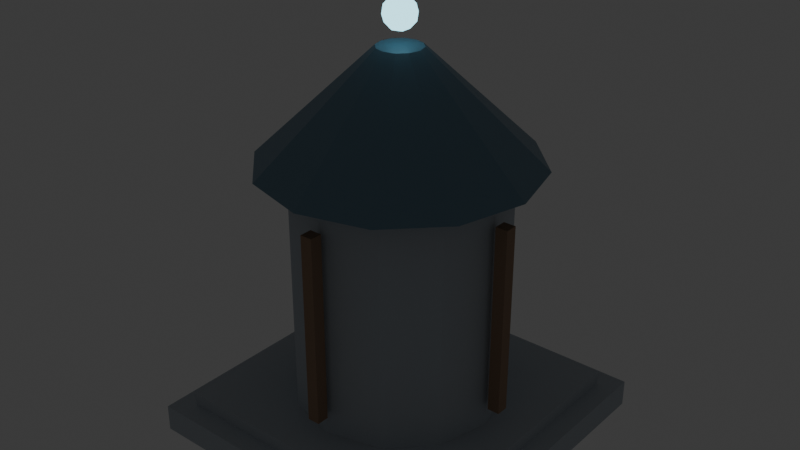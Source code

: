 # Source: archive-spire.blend  (saved by Blender 5.1.30; exported with 4.5.12 LTS)
import bpy
from mathutils import Matrix  # noqa: F401  (used for matrix-valued properties, if any)

bpy.ops.wm.read_factory_settings(use_empty=True)
scene = bpy.context.scene
scene.name = 'Scene'

# ---- collections
col_collection = bpy.data.collections.new('Collection'); scene.collection.children.link(col_collection)

# ---- materials (node trees are filled in below, after node groups)
mat_mat_archive_stone = bpy.data.materials.new('MAT_archive_stone')
mat_mat_archive_stone.diffuse_color = (0.4667, 0.5137, 0.5608, 1.0)
mat_mat_archive_timber = bpy.data.materials.new('MAT_archive_timber')
mat_mat_archive_timber.diffuse_color = (0.3294, 0.2118, 0.1373, 1.0)
mat_mat_archive_roof = bpy.data.materials.new('MAT_archive_roof')
mat_mat_archive_roof.diffuse_color = (0.1608, 0.2667, 0.3451, 1.0)
mat_mat_archive_beacon = bpy.data.materials.new('MAT_archive_beacon')
mat_mat_archive_beacon.diffuse_color = (0.3843, 0.8667, 1.0, 1.0)

# ---- material node trees
mat_mat_archive_stone.use_nodes = True; mat_mat_archive_stone.node_tree.nodes.clear()
_N = mat_mat_archive_stone.node_tree.nodes; _L = mat_mat_archive_stone.node_tree.links
n0 = _N.new('ShaderNodeBsdfPrincipled'); n0.name = 'Principled BSDF'; n0.location = (-200, 100)
n0.inputs[0].default_value = (0.4667, 0.5137, 0.5608, 1.0)
n0.inputs[2].default_value = 0.82
n1 = _N.new('ShaderNodeOutputMaterial'); n1.name = 'Material Output'; n1.location = (200, 100)
_L.new(n0.outputs[0], n1.inputs[0])
n1.is_active_output = True
mat_mat_archive_timber.use_nodes = True; mat_mat_archive_timber.node_tree.nodes.clear()
_N = mat_mat_archive_timber.node_tree.nodes; _L = mat_mat_archive_timber.node_tree.links
n0 = _N.new('ShaderNodeBsdfPrincipled'); n0.name = 'Principled BSDF'; n0.location = (-200, 100)
n0.inputs[0].default_value = (0.3294, 0.2118, 0.1373, 1.0)
n0.inputs[2].default_value = 0.7
n1 = _N.new('ShaderNodeOutputMaterial'); n1.name = 'Material Output'; n1.location = (200, 100)
_L.new(n0.outputs[0], n1.inputs[0])
n1.is_active_output = True
mat_mat_archive_roof.use_nodes = True; mat_mat_archive_roof.node_tree.nodes.clear()
_N = mat_mat_archive_roof.node_tree.nodes; _L = mat_mat_archive_roof.node_tree.links
n0 = _N.new('ShaderNodeBsdfPrincipled'); n0.name = 'Principled BSDF'; n0.location = (-200, 100)
n0.inputs[0].default_value = (0.1608, 0.2667, 0.3451, 1.0)
n0.inputs[1].default_value = 0.28
n0.inputs[2].default_value = 0.42
n1 = _N.new('ShaderNodeOutputMaterial'); n1.name = 'Material Output'; n1.location = (200, 100)
_L.new(n0.outputs[0], n1.inputs[0])
n1.is_active_output = True
mat_mat_archive_beacon.use_nodes = True; mat_mat_archive_beacon.node_tree.nodes.clear()
_N = mat_mat_archive_beacon.node_tree.nodes; _L = mat_mat_archive_beacon.node_tree.links
n0 = _N.new('ShaderNodeBsdfPrincipled'); n0.name = 'Principled BSDF'; n0.location = (-200, 100)
n0.inputs[0].default_value = (0.3843, 0.8667, 1.0, 1.0)
n0.inputs[2].default_value = 0.24
n0.inputs[27].default_value = (0.3843, 0.8667, 1.0, 1.0)
n0.inputs[28].default_value = 2.2
n1 = _N.new('ShaderNodeOutputMaterial'); n1.name = 'Material Output'; n1.location = (200, 100)
_L.new(n0.outputs[0], n1.inputs[0])
n1.is_active_output = True

# ---- world
world_world = bpy.data.worlds.new('World'); scene.world = world_world
world_world.use_nodes = True; world_world.node_tree.nodes.clear()
_N = world_world.node_tree.nodes; _L = world_world.node_tree.links
n0 = _N.new('ShaderNodeOutputWorld'); n0.name = 'World Output'; n0.location = (200, 100)
n1 = _N.new('ShaderNodeBackground'); n1.name = 'Background'; n1.location = (-200, 100)
n1.inputs[0].default_value = (0.05088, 0.05088, 0.05088, 1.0)
_L.new(n1.outputs[0], n0.inputs[0])
n0.is_active_output = True
world_world.color = (0.05088, 0.05088, 0.05088)
world_world.sun_shadow_jitter_overblur = 0.0

# ---- meshes
me_cube = bpy.data.meshes.new('Cube')
me_cube.from_pydata([(-4.8, -4.8, -0.4), (-4.8, -4.8, 0.4), (-4.8, 4.8, -0.4), (-4.8, 4.8, 0.4), (4.8, -4.8, -0.4), (4.8, -4.8, 0.4), (4.8, 4.8, -0.4), (4.8, 4.8, 0.4)], [], [(0, 1, 3, 2), (2, 3, 7, 6), (6, 7, 5, 4), (4, 5, 1, 0), (2, 6, 4, 0), (7, 3, 1, 5)])
_uv = me_cube.uv_layers.new(name='UVMap')
_uv.uv.foreach_set('vector', [0.375, 0.0, 0.625, 0.0, 0.625, 0.25, 0.375, 0.25, 0.375, 0.25, 0.625, 0.25, 0.625, 0.5, 0.375, 0.5, 0.375, 0.5, 0.625, 0.5, 0.625, 0.75, 0.375, 0.75, 0.375, 0.75, 0.625, 0.75, 0.625, 1.0, 0.375, 1.0, 0.125, 0.5, 0.375, 0.5, 0.375, 0.75, 0.125, 0.75, 0.625, 0.5, 0.875, 0.5, 0.875, 0.75, 0.625, 0.75])
me_cube.materials.append(mat_mat_archive_stone)
me_cube.update()
me_cube_001 = bpy.data.meshes.new('Cube.001')
me_cube_001.from_pydata([(-4.2, -4.2, -0.2), (-4.2, -4.2, 0.2), (-4.2, 4.2, -0.2), (-4.2, 4.2, 0.2), (4.2, -4.2, -0.2), (4.2, -4.2, 0.2), (4.2, 4.2, -0.2), (4.2, 4.2, 0.2)], [], [(0, 1, 3, 2), (2, 3, 7, 6), (6, 7, 5, 4), (4, 5, 1, 0), (2, 6, 4, 0), (7, 3, 1, 5)])
_uv = me_cube_001.uv_layers.new(name='UVMap')
_uv.uv.foreach_set('vector', [0.375, 0.0, 0.625, 0.0, 0.625, 0.25, 0.375, 0.25, 0.375, 0.25, 0.625, 0.25, 0.625, 0.5, 0.375, 0.5, 0.375, 0.5, 0.625, 0.5, 0.625, 0.75, 0.375, 0.75, 0.375, 0.75, 0.625, 0.75, 0.625, 1.0, 0.375, 1.0, 0.125, 0.5, 0.375, 0.5, 0.375, 0.75, 0.125, 0.75, 0.625, 0.5, 0.875, 0.5, 0.875, 0.75, 0.625, 0.75])
me_cube_001.materials.append(mat_mat_archive_stone)
me_cube_001.update()
me_cylinder = bpy.data.meshes.new('Cylinder')
me_cylinder.from_pydata([(0.0, 3.1, -3.6), (0.0, 3.1, 3.6), (1.55, 2.685, -3.6), (1.55, 2.685, 3.6), (2.685, 1.55, -3.6), (2.685, 1.55, 3.6), (3.1, 0.0, -3.6), (3.1, 0.0, 3.6), (2.685, -1.55, -3.6), (2.685, -1.55, 3.6), (1.55, -2.685, -3.6), (1.55, -2.685, 3.6), (0.0, -3.1, -3.6), (0.0, -3.1, 3.6), (-1.55, -2.685, -3.6), (-1.55, -2.685, 3.6), (-2.685, -1.55, -3.6), (-2.685, -1.55, 3.6), (-3.1, 0.0, -3.6), (-3.1, 0.0, 3.6), (-2.685, 1.55, -3.6), (-2.685, 1.55, 3.6), (-1.55, 2.685, -3.6), (-1.55, 2.685, 3.6)], [], [(0, 1, 3, 2), (2, 3, 5, 4), (4, 5, 7, 6), (6, 7, 9, 8), (8, 9, 11, 10), (10, 11, 13, 12), (12, 13, 15, 14), (14, 15, 17, 16), (16, 17, 19, 18), (18, 19, 21, 20), (3, 1, 23, 21, 19, 17, 15, 13, 11, 9, 7, 5), (20, 21, 23, 22), (22, 23, 1, 0), (0, 2, 4, 6, 8, 10, 12, 14, 16, 18, 20, 22)])
_uv = me_cylinder.uv_layers.new(name='UVMap')
_uv.uv.foreach_set('vector', [1.0, 0.5, 1.0, 1.0, 0.9167, 1.0, 0.9167, 0.5, 0.9167, 0.5, 0.9167, 1.0, 0.8333, 1.0, 0.8333, 0.5, 0.8333, 0.5, 0.8333, 1.0, 0.75, 1.0, 0.75, 0.5, 0.75, 0.5, 0.75, 1.0, 0.6667, 1.0, 0.6667, 0.5, 0.6667, 0.5, 0.6667, 1.0, 0.5833, 1.0, 0.5833, 0.5, 0.5833, 0.5, 0.5833, 1.0, 0.5, 1.0, 0.5, 0.5, 0.5, 0.5, 0.5, 1.0, 0.4167, 1.0, 0.4167, 0.5, 0.4167, 0.5, 0.4167, 1.0, 0.3333, 1.0, 0.3333, 0.5, 0.3333, 0.5, 0.3333, 1.0, 0.25, 1.0, 0.25, 0.5, 0.25, 0.5, 0.25, 1.0, 0.1667, 1.0, 0.1667, 0.5, 0.37, 0.4578, 0.25, 0.49, 0.13, 0.4578, 0.04215, 0.37, 0.01, 0.25, 0.04215, 0.13, 0.13, 0.04215, 0.25, 0.01, 0.37, 0.04215, 0.4578, 0.13, 0.49, 0.25, 0.4578, 0.37, 0.1667, 0.5, 0.1667, 1.0, 0.08333, 1.0, 0.08333, 0.5, 0.08333, 0.5, 0.08333, 1.0, 7.451e-08, 1.0, 7.451e-08, 0.5, 0.75, 0.49, 0.87, 0.4578, 0.9578, 0.37, 0.99, 0.25, 0.9578, 0.13, 0.87, 0.04215, 0.75, 0.01, 0.63, 0.04215, 0.5422, 0.13, 0.51, 0.25, 0.5422, 0.37, 0.63, 0.4578])
me_cylinder.materials.append(mat_mat_archive_stone)
me_cylinder.update()
me_cube_002 = bpy.data.meshes.new('Cube.002')
me_cube_002.from_pydata([(-0.18, -0.18, -2.8), (-0.18, -0.18, 2.8), (-0.18, 0.18, -2.8), (-0.18, 0.18, 2.8), (0.18, -0.18, -2.8), (0.18, -0.18, 2.8), (0.18, 0.18, -2.8), (0.18, 0.18, 2.8)], [], [(0, 1, 3, 2), (2, 3, 7, 6), (6, 7, 5, 4), (4, 5, 1, 0), (2, 6, 4, 0), (7, 3, 1, 5)])
_uv = me_cube_002.uv_layers.new(name='UVMap')
_uv.uv.foreach_set('vector', [0.375, 0.0, 0.625, 0.0, 0.625, 0.25, 0.375, 0.25, 0.375, 0.25, 0.625, 0.25, 0.625, 0.5, 0.375, 0.5, 0.375, 0.5, 0.625, 0.5, 0.625, 0.75, 0.375, 0.75, 0.375, 0.75, 0.625, 0.75, 0.625, 1.0, 0.375, 1.0, 0.125, 0.5, 0.375, 0.5, 0.375, 0.75, 0.125, 0.75, 0.625, 0.5, 0.875, 0.5, 0.875, 0.75, 0.625, 0.75])
me_cube_002.materials.append(mat_mat_archive_timber)
me_cube_002.update()
me_cube_003 = bpy.data.meshes.new('Cube.003')
me_cube_003.from_pydata([(-0.18, -0.18, -2.8), (-0.18, -0.18, 2.8), (-0.18, 0.18, -2.8), (-0.18, 0.18, 2.8), (0.18, -0.18, -2.8), (0.18, -0.18, 2.8), (0.18, 0.18, -2.8), (0.18, 0.18, 2.8)], [], [(0, 1, 3, 2), (2, 3, 7, 6), (6, 7, 5, 4), (4, 5, 1, 0), (2, 6, 4, 0), (7, 3, 1, 5)])
_uv = me_cube_003.uv_layers.new(name='UVMap')
_uv.uv.foreach_set('vector', [0.375, 0.0, 0.625, 0.0, 0.625, 0.25, 0.375, 0.25, 0.375, 0.25, 0.625, 0.25, 0.625, 0.5, 0.375, 0.5, 0.375, 0.5, 0.625, 0.5, 0.625, 0.75, 0.375, 0.75, 0.375, 0.75, 0.625, 0.75, 0.625, 1.0, 0.375, 1.0, 0.125, 0.5, 0.375, 0.5, 0.375, 0.75, 0.125, 0.75, 0.625, 0.5, 0.875, 0.5, 0.875, 0.75, 0.625, 0.75])
me_cube_003.materials.append(mat_mat_archive_timber)
me_cube_003.update()
me_cube_004 = bpy.data.meshes.new('Cube.004')
me_cube_004.from_pydata([(-0.18, -0.18, -2.8), (-0.18, -0.18, 2.8), (-0.18, 0.18, -2.8), (-0.18, 0.18, 2.8), (0.18, -0.18, -2.8), (0.18, -0.18, 2.8), (0.18, 0.18, -2.8), (0.18, 0.18, 2.8)], [], [(0, 1, 3, 2), (2, 3, 7, 6), (6, 7, 5, 4), (4, 5, 1, 0), (2, 6, 4, 0), (7, 3, 1, 5)])
_uv = me_cube_004.uv_layers.new(name='UVMap')
_uv.uv.foreach_set('vector', [0.375, 0.0, 0.625, 0.0, 0.625, 0.25, 0.375, 0.25, 0.375, 0.25, 0.625, 0.25, 0.625, 0.5, 0.375, 0.5, 0.375, 0.5, 0.625, 0.5, 0.625, 0.75, 0.375, 0.75, 0.375, 0.75, 0.625, 0.75, 0.625, 1.0, 0.375, 1.0, 0.125, 0.5, 0.375, 0.5, 0.375, 0.75, 0.125, 0.75, 0.625, 0.5, 0.875, 0.5, 0.875, 0.75, 0.625, 0.75])
me_cube_004.materials.append(mat_mat_archive_timber)
me_cube_004.update()
me_cube_005 = bpy.data.meshes.new('Cube.005')
me_cube_005.from_pydata([(-0.18, -0.18, -2.8), (-0.18, -0.18, 2.8), (-0.18, 0.18, -2.8), (-0.18, 0.18, 2.8), (0.18, -0.18, -2.8), (0.18, -0.18, 2.8), (0.18, 0.18, -2.8), (0.18, 0.18, 2.8)], [], [(0, 1, 3, 2), (2, 3, 7, 6), (6, 7, 5, 4), (4, 5, 1, 0), (2, 6, 4, 0), (7, 3, 1, 5)])
_uv = me_cube_005.uv_layers.new(name='UVMap')
_uv.uv.foreach_set('vector', [0.375, 0.0, 0.625, 0.0, 0.625, 0.25, 0.375, 0.25, 0.375, 0.25, 0.625, 0.25, 0.625, 0.5, 0.375, 0.5, 0.375, 0.5, 0.625, 0.5, 0.625, 0.75, 0.375, 0.75, 0.375, 0.75, 0.625, 0.75, 0.625, 1.0, 0.375, 1.0, 0.125, 0.5, 0.375, 0.5, 0.375, 0.75, 0.125, 0.75, 0.625, 0.5, 0.875, 0.5, 0.875, 0.75, 0.625, 0.75])
me_cube_005.materials.append(mat_mat_archive_timber)
me_cube_005.update()
me_cone = bpy.data.meshes.new('Cone')
me_cone.from_pydata([(0.0, 4.0, -1.6), (0.0, 0.65, 1.6), (2.0, 3.464, -1.6), (0.325, 0.5629, 1.6), (3.464, 2.0, -1.6), (0.5629, 0.325, 1.6), (4.0, 0.0, -1.6), (0.65, 0.0, 1.6), (3.464, -2.0, -1.6), (0.5629, -0.325, 1.6), (2.0, -3.464, -1.6), (0.325, -0.5629, 1.6), (0.0, -4.0, -1.6), (0.0, -0.65, 1.6), (-2.0, -3.464, -1.6), (-0.325, -0.5629, 1.6), (-3.464, -2.0, -1.6), (-0.5629, -0.325, 1.6), (-4.0, 0.0, -1.6), (-0.65, 0.0, 1.6), (-3.464, 2.0, -1.6), (-0.5629, 0.325, 1.6), (-2.0, 3.464, -1.6), (-0.325, 0.5629, 1.6)], [], [(0, 1, 3, 2), (2, 3, 5, 4), (4, 5, 7, 6), (6, 7, 9, 8), (8, 9, 11, 10), (10, 11, 13, 12), (12, 13, 15, 14), (14, 15, 17, 16), (16, 17, 19, 18), (18, 19, 21, 20), (3, 1, 23, 21, 19, 17, 15, 13, 11, 9, 7, 5), (20, 21, 23, 22), (22, 23, 1, 0), (0, 2, 4, 6, 8, 10, 12, 14, 16, 18, 20, 22)])
_uv = me_cone.uv_layers.new(name='UVMap')
_uv.uv.foreach_set('vector', [1.0, 0.5, 1.0, 1.0, 0.9167, 1.0, 0.9167, 0.5, 0.9167, 0.5, 0.9167, 1.0, 0.8333, 1.0, 0.8333, 0.5, 0.8333, 0.5, 0.8333, 1.0, 0.75, 1.0, 0.75, 0.5, 0.75, 0.5, 0.75, 1.0, 0.6667, 1.0, 0.6667, 0.5, 0.6667, 0.5, 0.6667, 1.0, 0.5833, 1.0, 0.5833, 0.5, 0.5833, 0.5, 0.5833, 1.0, 0.5, 1.0, 0.5, 0.5, 0.5, 0.5, 0.5, 1.0, 0.4167, 1.0, 0.4167, 0.5, 0.4167, 0.5, 0.4167, 1.0, 0.3333, 1.0, 0.3333, 0.5, 0.3333, 0.5, 0.3333, 1.0, 0.25, 1.0, 0.25, 0.5, 0.25, 0.5, 0.25, 1.0, 0.1667, 1.0, 0.1667, 0.5, 0.37, 0.4578, 0.25, 0.49, 0.13, 0.4578, 0.04215, 0.37, 0.01, 0.25, 0.04215, 0.13, 0.13, 0.04215, 0.25, 0.01, 0.37, 0.04215, 0.4578, 0.13, 0.49, 0.25, 0.4578, 0.37, 0.1667, 0.5, 0.1667, 1.0, 0.08333, 1.0, 0.08333, 0.5, 0.08333, 0.5, 0.08333, 1.0, 7.451e-08, 1.0, 7.451e-08, 0.5, 0.75, 0.49, 0.87, 0.4578, 0.9578, 0.37, 0.99, 0.25, 0.9578, 0.13, 0.87, 0.04215, 0.75, 0.01, 0.63, 0.04215, 0.5422, 0.13, 0.51, 0.25, 0.5422, 0.37, 0.63, 0.4578])
me_cone.materials.append(mat_mat_archive_roof)
me_cone.update()
me_icosphere = bpy.data.meshes.new('Icosphere')
me_icosphere.from_pydata([(0.0, 0.0, -0.48), (0.3473, -0.2523, -0.2147), (-0.1327, -0.4083, -0.2147), (-0.4293, 0.0, -0.2147), (-0.1327, 0.4083, -0.2147), (0.3473, 0.2523, -0.2147), (0.1327, -0.4083, 0.2147), (-0.3473, -0.2523, 0.2147), (-0.3473, 0.2523, 0.2147), (0.1327, 0.4083, 0.2147), (0.4293, 0.0, 0.2147), (0.0, 0.0, 0.48), (-0.07798, -0.24, -0.4083), (0.2042, -0.1483, -0.4083), (0.1262, -0.3883, -0.2524), (0.4083, 0.0, -0.2524), (0.2042, 0.1483, -0.4083), (-0.2524, 0.0, -0.4083), (-0.3303, -0.24, -0.2524), (-0.07798, 0.24, -0.4083), (-0.3303, 0.24, -0.2524), (0.1262, 0.3883, -0.2524), (0.4565, -0.1483, 0.0), (0.4565, 0.1483, 0.0), (0.0, -0.48, 0.0), (0.2821, -0.3883, 0.0), (-0.4565, -0.1483, 0.0), (-0.2821, -0.3883, 0.0), (-0.2821, 0.3883, 0.0), (-0.4565, 0.1483, 0.0), (0.2821, 0.3883, 0.0), (0.0, 0.48, 0.0), (0.3303, -0.24, 0.2524), (-0.1262, -0.3883, 0.2524), (-0.4083, 0.0, 0.2524), (-0.1262, 0.3883, 0.2524), (0.3303, 0.24, 0.2524), (0.07798, -0.24, 0.4083), (0.2524, 0.0, 0.4083), (-0.2042, -0.1483, 0.4083), (-0.2042, 0.1483, 0.4083), (0.07798, 0.24, 0.4083)], [], [(0, 13, 12), (1, 13, 15), (0, 12, 17), (0, 17, 19), (0, 19, 16), (1, 15, 22), (2, 14, 24), (3, 18, 26), (4, 20, 28), (5, 21, 30), (1, 22, 25), (2, 24, 27), (3, 26, 29), (4, 28, 31), (5, 30, 23), (6, 32, 37), (7, 33, 39), (8, 34, 40), (9, 35, 41), (10, 36, 38), (38, 41, 11), (38, 36, 41), (36, 9, 41), (41, 40, 11), (41, 35, 40), (35, 8, 40), (40, 39, 11), (40, 34, 39), (34, 7, 39), (39, 37, 11), (39, 33, 37), (33, 6, 37), (37, 38, 11), (37, 32, 38), (32, 10, 38), (23, 36, 10), (23, 30, 36), (30, 9, 36), (31, 35, 9), (31, 28, 35), (28, 8, 35), (29, 34, 8), (29, 26, 34), (26, 7, 34), (27, 33, 7), (27, 24, 33), (24, 6, 33), (25, 32, 6), (25, 22, 32), (22, 10, 32), (30, 31, 9), (30, 21, 31), (21, 4, 31), (28, 29, 8), (28, 20, 29), (20, 3, 29), (26, 27, 7), (26, 18, 27), (18, 2, 27), (24, 25, 6), (24, 14, 25), (14, 1, 25), (22, 23, 10), (22, 15, 23), (15, 5, 23), (16, 21, 5), (16, 19, 21), (19, 4, 21), (19, 20, 4), (19, 17, 20), (17, 3, 20), (17, 18, 3), (17, 12, 18), (12, 2, 18), (15, 16, 5), (15, 13, 16), (13, 0, 16), (12, 14, 2), (12, 13, 14), (13, 1, 14)])
_uv = me_icosphere.uv_layers.new(name='UVMap')
_uv.uv.foreach_set('vector', [0.1818, 0.0, 0.2273, 0.07873, 0.1364, 0.07873, 0.2727, 0.1575, 0.3182, 0.07873, 0.3636, 0.1575, 0.9091, 0.0, 0.9545, 0.07873, 0.8636, 0.07873, 0.7273, 0.0, 0.7727, 0.07873, 0.6818, 0.07873, 0.5455, 0.0, 0.5909, 0.07873, 0.5, 0.07873, 0.2727, 0.1575, 0.3636, 0.1575, 0.3182, 0.2362, 0.09091, 0.1575, 0.1818, 0.1575, 0.1364, 0.2362, 0.8182, 0.1575, 0.9091, 0.1575, 0.8636, 0.2362, 0.6364, 0.1575, 0.7273, 0.1575, 0.6818, 0.2362, 0.4545, 0.1575, 0.5455, 0.1575, 0.5, 0.2362, 0.2727, 0.1575, 0.3182, 0.2362, 0.2273, 0.2362, 0.09091, 0.1575, 0.1364, 0.2362, 0.04546, 0.2362, 0.8182, 0.1575, 0.8636, 0.2362, 0.7727, 0.2362, 0.6364, 0.1575, 0.6818, 0.2362, 0.5909, 0.2362, 0.4545, 0.1575, 0.5, 0.2362, 0.4091, 0.2362, 0.1818, 0.3149, 0.2727, 0.3149, 0.2273, 0.3937, 0.0, 0.3149, 0.09091, 0.3149, 0.04546, 0.3937, 0.7273, 0.3149, 0.8182, 0.3149, 0.7727, 0.3937, 0.5455, 0.3149, 0.6364, 0.3149, 0.5909, 0.3937, 0.3636, 0.3149, 0.4545, 0.3149, 0.4091, 0.3937, 0.4091, 0.3937, 0.5, 0.3937, 0.4545, 0.4724, 0.4091, 0.3937, 0.4545, 0.3149, 0.5, 0.3937, 0.4545, 0.3149, 0.5455, 0.3149, 0.5, 0.3937, 0.5909, 0.3937, 0.6818, 0.3937, 0.6364, 0.4724, 0.5909, 0.3937, 0.6364, 0.3149, 0.6818, 0.3937, 0.6364, 0.3149, 0.7273, 0.3149, 0.6818, 0.3937, 0.7727, 0.3937, 0.8636, 0.3937, 0.8182, 0.4724, 0.7727, 0.3937, 0.8182, 0.3149, 0.8636, 0.3937, 0.8182, 0.3149, 0.9091, 0.3149, 0.8636, 0.3937, 0.04546, 0.3937, 0.1364, 0.3937, 0.09091, 0.4724, 0.04546, 0.3937, 0.09091, 0.3149, 0.1364, 0.3937, 0.09091, 0.3149, 0.1818, 0.3149, 0.1364, 0.3937, 0.2273, 0.3937, 0.3182, 0.3937, 0.2727, 0.4724, 0.2273, 0.3937, 0.2727, 0.3149, 0.3182, 0.3937, 0.2727, 0.3149, 0.3636, 0.3149, 0.3182, 0.3937, 0.4091, 0.2362, 0.4545, 0.3149, 0.3636, 0.3149, 0.4091, 0.2362, 0.5, 0.2362, 0.4545, 0.3149, 0.5, 0.2362, 0.5455, 0.3149, 0.4545, 0.3149, 0.5909, 0.2362, 0.6364, 0.3149, 0.5455, 0.3149, 0.5909, 0.2362, 0.6818, 0.2362, 0.6364, 0.3149, 0.6818, 0.2362, 0.7273, 0.3149, 0.6364, 0.3149, 0.7727, 0.2362, 0.8182, 0.3149, 0.7273, 0.3149, 0.7727, 0.2362, 0.8636, 0.2362, 0.8182, 0.3149, 0.8636, 0.2362, 0.9091, 0.3149, 0.8182, 0.3149, 0.04546, 0.2362, 0.09091, 0.3149, 0.0, 0.3149, 0.04546, 0.2362, 0.1364, 0.2362, 0.09091, 0.3149, 0.1364, 0.2362, 0.1818, 0.3149, 0.09091, 0.3149, 0.2273, 0.2362, 0.2727, 0.3149, 0.1818, 0.3149, 0.2273, 0.2362, 0.3182, 0.2362, 0.2727, 0.3149, 0.3182, 0.2362, 0.3636, 0.3149, 0.2727, 0.3149, 0.5, 0.2362, 0.5909, 0.2362, 0.5455, 0.3149, 0.5, 0.2362, 0.5455, 0.1575, 0.5909, 0.2362, 0.5455, 0.1575, 0.6364, 0.1575, 0.5909, 0.2362, 0.6818, 0.2362, 0.7727, 0.2362, 0.7273, 0.3149, 0.6818, 0.2362, 0.7273, 0.1575, 0.7727, 0.2362, 0.7273, 0.1575, 0.8182, 0.1575, 0.7727, 0.2362, 0.8636, 0.2362, 0.9545, 0.2362, 0.9091, 0.3149, 0.8636, 0.2362, 0.9091, 0.1575, 0.9545, 0.2362, 0.9091, 0.1575, 1.0, 0.1575, 0.9545, 0.2362, 0.1364, 0.2362, 0.2273, 0.2362, 0.1818, 0.3149, 0.1364, 0.2362, 0.1818, 0.1575, 0.2273, 0.2362, 0.1818, 0.1575, 0.2727, 0.1575, 0.2273, 0.2362, 0.3182, 0.2362, 0.4091, 0.2362, 0.3636, 0.3149, 0.3182, 0.2362, 0.3636, 0.1575, 0.4091, 0.2362, 0.3636, 0.1575, 0.4545, 0.1575, 0.4091, 0.2362, 0.5, 0.07873, 0.5455, 0.1575, 0.4545, 0.1575, 0.5, 0.07873, 0.5909, 0.07873, 0.5455, 0.1575, 0.5909, 0.07873, 0.6364, 0.1575, 0.5455, 0.1575, 0.6818, 0.07873, 0.7273, 0.1575, 0.6364, 0.1575, 0.6818, 0.07873, 0.7727, 0.07873, 0.7273, 0.1575, 0.7727, 0.07873, 0.8182, 0.1575, 0.7273, 0.1575, 0.8636, 0.07873, 0.9091, 0.1575, 0.8182, 0.1575, 0.8636, 0.07873, 0.9545, 0.07873, 0.9091, 0.1575, 0.9545, 0.07873, 1.0, 0.1575, 0.9091, 0.1575, 0.3636, 0.1575, 0.4091, 0.07873, 0.4545, 0.1575, 0.3636, 0.1575, 0.3182, 0.07873, 0.4091, 0.07873, 0.3182, 0.07873, 0.3636, 0.0, 0.4091, 0.07873, 0.1364, 0.07873, 0.1818, 0.1575, 0.09091, 0.1575, 0.1364, 0.07873, 0.2273, 0.07873, 0.1818, 0.1575, 0.2273, 0.07873, 0.2727, 0.1575, 0.1818, 0.1575])
me_icosphere.materials.append(mat_mat_archive_beacon)
me_icosphere.update()

# ---- objects
ob_geo_foundation = bpy.data.objects.new('GEO_foundation', me_cube)
ob_geo_step = bpy.data.objects.new('GEO_step', me_cube_001)
ob_geo_archive_tower = bpy.data.objects.new('GEO_archive_tower', me_cylinder)
ob_geo_timber_beam_00 = bpy.data.objects.new('GEO_timber_beam_00', me_cube_002)
ob_geo_timber_beam_01 = bpy.data.objects.new('GEO_timber_beam_01', me_cube_003)
ob_geo_timber_beam_02 = bpy.data.objects.new('GEO_timber_beam_02', me_cube_004)
ob_geo_timber_beam_03 = bpy.data.objects.new('GEO_timber_beam_03', me_cube_005)
ob_geo_archive_roof = bpy.data.objects.new('GEO_archive_roof', me_cone)
ob_anim_archive_spire_beacon = bpy.data.objects.new('ANIM_archive_spire_beacon', me_icosphere)
ob_collider_archive_spire_core = bpy.data.objects.new('COLLIDER_archive_spire_core', None)

# ---- transforms, parenting, visibility, modifiers, constraints
ob_geo_foundation.location = (0.0, 0.0, 0.4)
ob_geo_step.location = (0.0, 0.0, 1.0)
ob_geo_archive_tower.location = (0.0, 0.0, 4.8)
ob_geo_timber_beam_00.location = (0.0, -3.45, 4.7)
ob_geo_timber_beam_01.location = (3.45, -2.113e-16, 4.7)
ob_geo_timber_beam_01.rotation_euler = (0.0, 0.0, -1.571)
ob_geo_timber_beam_02.location = (4.225e-16, 3.45, 4.7)
ob_geo_timber_beam_02.rotation_euler = (0.0, 0.0, -3.142)
ob_geo_timber_beam_03.location = (-3.45, 6.338e-16, 4.7)
ob_geo_timber_beam_03.rotation_euler = (0.0, 0.0, -4.712)
ob_geo_archive_roof.location = (0.0, 0.0, 9.9)
ob_anim_archive_spire_beacon.location = (0.0, 0.0, 12.35)
ob_collider_archive_spire_core.location = (0.0, 0.0, 4.5)
ob_collider_archive_spire_core.scale = (3.45, 3.45, 4.5)
ob_collider_archive_spire_core.empty_display_type = 'CUBE'

# ---- collection membership
col_collection.objects.link(ob_geo_foundation)
col_collection.objects.link(ob_geo_step)
col_collection.objects.link(ob_geo_archive_tower)
col_collection.objects.link(ob_geo_timber_beam_00)
col_collection.objects.link(ob_geo_timber_beam_01)
col_collection.objects.link(ob_geo_timber_beam_02)
col_collection.objects.link(ob_geo_timber_beam_03)
col_collection.objects.link(ob_geo_archive_roof)
col_collection.objects.link(ob_anim_archive_spire_beacon)
col_collection.objects.link(ob_collider_archive_spire_core)

# ---- scene / render settings (as saved in the file)
scene.frame_start = 1; scene.frame_end = 60; scene.frame_set(1)
scene.render.engine = 'BLENDER_EEVEE_NEXT'
scene.render.fps = 25
scene.render.bake_bias = 0.0
scene.render.bake_samples = 0
scene.cycles.sampling_pattern = 'TABULATED_SOBOL'
scene.eevee.use_volume_custom_range = False
bpy.context.view_layer.update()

# ---- added for rendering (the .blend has no active camera): camera
cam_auto = bpy.data.cameras.new('AutoCamera')
cam_auto.lens = 50.0
cam_auto.sensor_width = 36.0
cam_auto.clip_end = 1000.0
ob_auto_camera = bpy.data.objects.new('AutoCamera', cam_auto)
scene.collection.objects.link(ob_auto_camera)
ob_auto_camera.location = (17.2829, -20.7394, 20.2413)
ob_auto_camera.rotation_euler = (1.09748, -7.21219e-08, 0.694738)
scene.camera = ob_auto_camera
bpy.context.view_layer.update()
